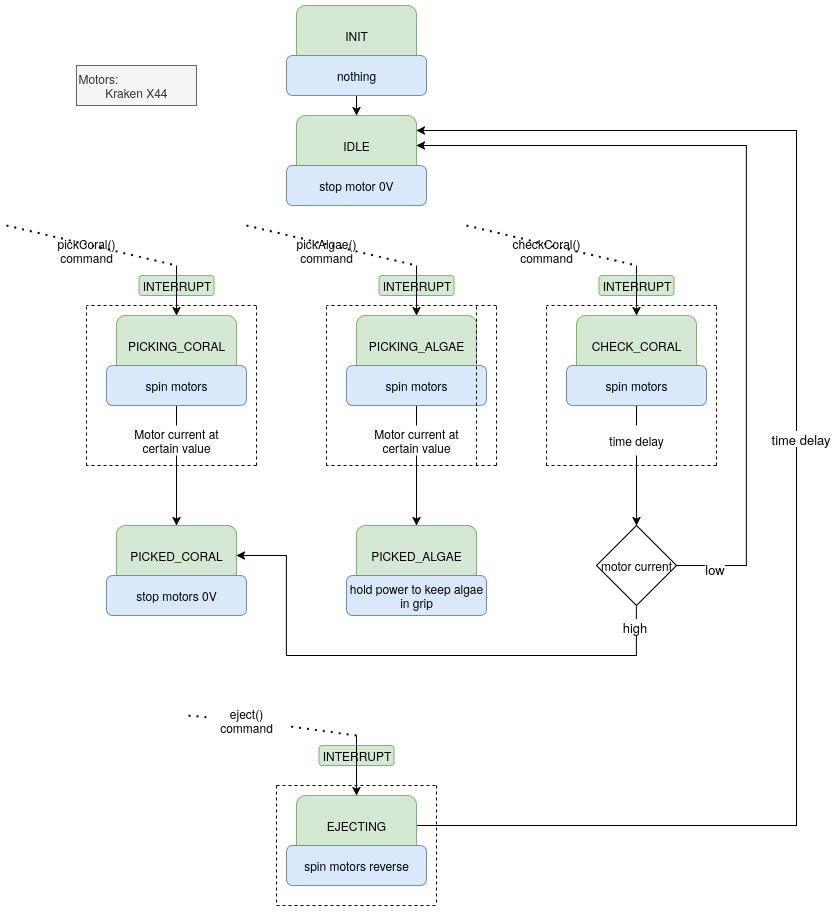

The diagram above was exported from draw.io. Its source (the exported page's mxGraphModel, read from the mxfile embedded in the PNG):
<mxGraphModel dx="1364" dy="753" grid="1" gridSize="10" guides="1" tooltips="1" connect="1" arrows="1" fold="1" page="1" pageScale="1" pageWidth="850" pageHeight="1100" math="0" shadow="0">
  <root>
    <mxCell id="0" />
    <mxCell id="1" parent="0" />
    <mxCell id="pOD2udBBIs4-v2ZOj_Jz-1" value="INIT" style="rounded=1;whiteSpace=wrap;html=1;fillColor=#d5e8d4;strokeColor=#82b366;" parent="1" vertex="1">
      <mxGeometry x="310" y="50" width="120" height="60" as="geometry" />
    </mxCell>
    <mxCell id="pOD2udBBIs4-v2ZOj_Jz-5" style="edgeStyle=orthogonalEdgeStyle;rounded=0;orthogonalLoop=1;jettySize=auto;html=1;exitX=0.5;exitY=1;exitDx=0;exitDy=0;entryX=0.5;entryY=0;entryDx=0;entryDy=0;" parent="1" source="pOD2udBBIs4-v2ZOj_Jz-2" target="pOD2udBBIs4-v2ZOj_Jz-3" edge="1">
      <mxGeometry relative="1" as="geometry" />
    </mxCell>
    <mxCell id="pOD2udBBIs4-v2ZOj_Jz-2" value="nothing" style="rounded=1;whiteSpace=wrap;html=1;fillColor=#dae8fc;strokeColor=#6c8ebf;" parent="1" vertex="1">
      <mxGeometry x="300" y="100" width="140" height="40" as="geometry" />
    </mxCell>
    <mxCell id="pOD2udBBIs4-v2ZOj_Jz-3" value="IDLE" style="rounded=1;whiteSpace=wrap;html=1;fillColor=#d5e8d4;strokeColor=#82b366;" parent="1" vertex="1">
      <mxGeometry x="310" y="160" width="120" height="60" as="geometry" />
    </mxCell>
    <mxCell id="pOD2udBBIs4-v2ZOj_Jz-4" value="stop motor 0V" style="rounded=1;whiteSpace=wrap;html=1;fillColor=#dae8fc;strokeColor=#6c8ebf;" parent="1" vertex="1">
      <mxGeometry x="300" y="210" width="140" height="40" as="geometry" />
    </mxCell>
    <mxCell id="pOD2udBBIs4-v2ZOj_Jz-6" value="PICKING_CORAL" style="rounded=1;whiteSpace=wrap;html=1;fillColor=#d5e8d4;strokeColor=#82b366;" parent="1" vertex="1">
      <mxGeometry x="130" y="360" width="120" height="60" as="geometry" />
    </mxCell>
    <mxCell id="pOD2udBBIs4-v2ZOj_Jz-7" value="PICKED_CORAL" style="rounded=1;whiteSpace=wrap;html=1;fillColor=#d5e8d4;strokeColor=#82b366;" parent="1" vertex="1">
      <mxGeometry x="130" y="570" width="120" height="60" as="geometry" />
    </mxCell>
    <mxCell id="pOD2udBBIs4-v2ZOj_Jz-12" style="edgeStyle=orthogonalEdgeStyle;rounded=0;orthogonalLoop=1;jettySize=auto;html=1;exitX=0.5;exitY=1;exitDx=0;exitDy=0;entryX=0.5;entryY=0;entryDx=0;entryDy=0;" parent="1" source="pOD2udBBIs4-v2ZOj_Jz-10" target="pOD2udBBIs4-v2ZOj_Jz-7" edge="1">
      <mxGeometry relative="1" as="geometry" />
    </mxCell>
    <mxCell id="pOD2udBBIs4-v2ZOj_Jz-10" value="spin motors" style="rounded=1;whiteSpace=wrap;html=1;fillColor=#dae8fc;strokeColor=#6c8ebf;" parent="1" vertex="1">
      <mxGeometry x="120" y="410" width="140" height="40" as="geometry" />
    </mxCell>
    <mxCell id="pOD2udBBIs4-v2ZOj_Jz-11" value="stop motors 0V" style="rounded=1;whiteSpace=wrap;html=1;fillColor=#dae8fc;strokeColor=#6c8ebf;" parent="1" vertex="1">
      <mxGeometry x="120" y="620" width="140" height="40" as="geometry" />
    </mxCell>
    <mxCell id="pOD2udBBIs4-v2ZOj_Jz-17" value="Motor current at certain value" style="rounded=0;whiteSpace=wrap;html=1;strokeColor=none;" parent="1" vertex="1">
      <mxGeometry x="130" y="470" width="120" height="30" as="geometry" />
    </mxCell>
    <mxCell id="pOD2udBBIs4-v2ZOj_Jz-18" value="INTERRUPT" style="rounded=1;whiteSpace=wrap;html=1;fillColor=#d5e8d4;strokeColor=#82b366;" parent="1" vertex="1">
      <mxGeometry x="152.5" y="320" width="75" height="20" as="geometry" />
    </mxCell>
    <mxCell id="pOD2udBBIs4-v2ZOj_Jz-19" value="" style="endArrow=classic;html=1;rounded=0;entryX=0.5;entryY=0;entryDx=0;entryDy=0;" parent="1" target="pOD2udBBIs4-v2ZOj_Jz-6" edge="1">
      <mxGeometry width="50" height="50" relative="1" as="geometry">
        <mxPoint x="190" y="310" as="sourcePoint" />
        <mxPoint x="240" y="250" as="targetPoint" />
      </mxGeometry>
    </mxCell>
    <mxCell id="pOD2udBBIs4-v2ZOj_Jz-22" value="" style="endArrow=none;dashed=1;html=1;dashPattern=1 3;strokeWidth=2;rounded=0;strokeColor=none;" parent="1" target="pOD2udBBIs4-v2ZOj_Jz-21" edge="1">
      <mxGeometry width="50" height="50" relative="1" as="geometry">
        <mxPoint x="190" y="310" as="sourcePoint" />
        <mxPoint x="-110" y="280" as="targetPoint" />
      </mxGeometry>
    </mxCell>
    <mxCell id="pOD2udBBIs4-v2ZOj_Jz-23" value="" style="endArrow=none;dashed=1;html=1;rounded=0;" parent="1" edge="1">
      <mxGeometry width="50" height="50" relative="1" as="geometry">
        <mxPoint x="100" y="510" as="sourcePoint" />
        <mxPoint x="100" y="350" as="targetPoint" />
      </mxGeometry>
    </mxCell>
    <mxCell id="pOD2udBBIs4-v2ZOj_Jz-25" value="" style="endArrow=none;dashed=1;html=1;rounded=0;" parent="1" edge="1">
      <mxGeometry width="50" height="50" relative="1" as="geometry">
        <mxPoint x="270" y="350" as="sourcePoint" />
        <mxPoint x="100" y="350" as="targetPoint" />
      </mxGeometry>
    </mxCell>
    <mxCell id="pOD2udBBIs4-v2ZOj_Jz-26" value="" style="endArrow=none;dashed=1;html=1;rounded=0;" parent="1" edge="1">
      <mxGeometry width="50" height="50" relative="1" as="geometry">
        <mxPoint x="270" y="510" as="sourcePoint" />
        <mxPoint x="270" y="350" as="targetPoint" />
      </mxGeometry>
    </mxCell>
    <mxCell id="pOD2udBBIs4-v2ZOj_Jz-27" value="" style="endArrow=none;dashed=1;html=1;rounded=0;" parent="1" edge="1">
      <mxGeometry width="50" height="50" relative="1" as="geometry">
        <mxPoint x="270" y="510" as="sourcePoint" />
        <mxPoint x="100" y="510" as="targetPoint" />
      </mxGeometry>
    </mxCell>
    <mxCell id="g98j1KUQpbLLiwFX2i7B-18" style="edgeStyle=orthogonalEdgeStyle;rounded=0;orthogonalLoop=1;jettySize=auto;html=1;exitX=1;exitY=0.5;exitDx=0;exitDy=0;entryX=1;entryY=0.25;entryDx=0;entryDy=0;" parent="1" source="pOD2udBBIs4-v2ZOj_Jz-29" target="pOD2udBBIs4-v2ZOj_Jz-3" edge="1">
      <mxGeometry relative="1" as="geometry">
        <Array as="points">
          <mxPoint x="810" y="870" />
          <mxPoint x="810" y="175" />
        </Array>
      </mxGeometry>
    </mxCell>
    <mxCell id="g98j1KUQpbLLiwFX2i7B-19" value="&lt;font style=&quot;font-size: 13px;&quot;&gt;time delay&lt;/font&gt;" style="edgeLabel;html=1;align=center;verticalAlign=middle;resizable=0;points=[];" parent="g98j1KUQpbLLiwFX2i7B-18" vertex="1" connectable="0">
      <mxGeometry x="0.0551" y="-3" relative="1" as="geometry">
        <mxPoint as="offset" />
      </mxGeometry>
    </mxCell>
    <mxCell id="pOD2udBBIs4-v2ZOj_Jz-29" value="EJECTING" style="rounded=1;whiteSpace=wrap;html=1;fillColor=#d5e8d4;strokeColor=#82b366;" parent="1" vertex="1">
      <mxGeometry x="310" y="840" width="120" height="60" as="geometry" />
    </mxCell>
    <mxCell id="pOD2udBBIs4-v2ZOj_Jz-33" value="spin motors reverse" style="rounded=1;whiteSpace=wrap;html=1;fillColor=#dae8fc;strokeColor=#6c8ebf;" parent="1" vertex="1">
      <mxGeometry x="300" y="890" width="140" height="40" as="geometry" />
    </mxCell>
    <mxCell id="pOD2udBBIs4-v2ZOj_Jz-41" value="" style="endArrow=none;dashed=1;html=1;dashPattern=1 3;strokeWidth=2;rounded=0;" parent="1" source="pOD2udBBIs4-v2ZOj_Jz-34" edge="1">
      <mxGeometry width="50" height="50" relative="1" as="geometry">
        <mxPoint x="370" y="780" as="sourcePoint" />
        <mxPoint x="200" y="760" as="targetPoint" />
      </mxGeometry>
    </mxCell>
    <mxCell id="pOD2udBBIs4-v2ZOj_Jz-42" value="" style="endArrow=none;dashed=1;html=1;dashPattern=1 3;strokeWidth=2;rounded=0;" parent="1" target="pOD2udBBIs4-v2ZOj_Jz-34" edge="1">
      <mxGeometry width="50" height="50" relative="1" as="geometry">
        <mxPoint x="370" y="780" as="sourcePoint" />
        <mxPoint x="200" y="760" as="targetPoint" />
      </mxGeometry>
    </mxCell>
    <mxCell id="pOD2udBBIs4-v2ZOj_Jz-34" value="eject() command" style="rounded=0;whiteSpace=wrap;html=1;strokeColor=none;" parent="1" vertex="1">
      <mxGeometry x="220" y="750" width="80" height="30" as="geometry" />
    </mxCell>
    <mxCell id="pOD2udBBIs4-v2ZOj_Jz-21" value="pickCoral() command" style="rounded=0;whiteSpace=wrap;html=1;strokeColor=none;" parent="1" vertex="1">
      <mxGeometry x="60" y="280" width="80" height="30" as="geometry" />
    </mxCell>
    <mxCell id="pOD2udBBIs4-v2ZOj_Jz-44" value="" style="endArrow=none;dashed=1;html=1;dashPattern=1 3;strokeWidth=2;rounded=0;" parent="1" edge="1">
      <mxGeometry width="50" height="50" relative="1" as="geometry">
        <mxPoint x="20" y="270" as="sourcePoint" />
        <mxPoint x="190" y="310" as="targetPoint" />
      </mxGeometry>
    </mxCell>
    <mxCell id="pOD2udBBIs4-v2ZOj_Jz-39" value="INTERRUPT" style="rounded=1;whiteSpace=wrap;html=1;fillColor=#d5e8d4;strokeColor=#82b366;" parent="1" vertex="1">
      <mxGeometry x="332.5" y="790" width="75" height="20" as="geometry" />
    </mxCell>
    <mxCell id="pOD2udBBIs4-v2ZOj_Jz-47" value="Motors:&lt;div&gt;&lt;span style=&quot;white-space: pre;&quot;&gt;&#09;&lt;/span&gt;Kraken X44&lt;br&gt;&lt;/div&gt;" style="rounded=0;whiteSpace=wrap;html=1;fillColor=#f5f5f5;fontColor=#333333;strokeColor=#666666;align=left;" parent="1" vertex="1">
      <mxGeometry x="90" y="110" width="120" height="40" as="geometry" />
    </mxCell>
    <mxCell id="pOD2udBBIs4-v2ZOj_Jz-49" value="" style="endArrow=none;dashed=1;html=1;rounded=0;" parent="1" edge="1">
      <mxGeometry width="50" height="50" relative="1" as="geometry">
        <mxPoint x="290" y="950" as="sourcePoint" />
        <mxPoint x="450" y="950" as="targetPoint" />
      </mxGeometry>
    </mxCell>
    <mxCell id="pOD2udBBIs4-v2ZOj_Jz-50" value="" style="endArrow=none;dashed=1;html=1;rounded=0;" parent="1" edge="1">
      <mxGeometry width="50" height="50" relative="1" as="geometry">
        <mxPoint x="290" y="830" as="sourcePoint" />
        <mxPoint x="450" y="830" as="targetPoint" />
      </mxGeometry>
    </mxCell>
    <mxCell id="pOD2udBBIs4-v2ZOj_Jz-51" value="" style="endArrow=none;dashed=1;html=1;rounded=0;" parent="1" edge="1">
      <mxGeometry width="50" height="50" relative="1" as="geometry">
        <mxPoint x="290" y="830" as="sourcePoint" />
        <mxPoint x="290" y="950" as="targetPoint" />
      </mxGeometry>
    </mxCell>
    <mxCell id="pOD2udBBIs4-v2ZOj_Jz-52" value="" style="endArrow=none;dashed=1;html=1;rounded=0;" parent="1" edge="1">
      <mxGeometry width="50" height="50" relative="1" as="geometry">
        <mxPoint x="450" y="830" as="sourcePoint" />
        <mxPoint x="450" y="950" as="targetPoint" />
      </mxGeometry>
    </mxCell>
    <mxCell id="pOD2udBBIs4-v2ZOj_Jz-57" value="" style="endArrow=classic;html=1;rounded=0;entryX=0.5;entryY=0;entryDx=0;entryDy=0;" parent="1" target="pOD2udBBIs4-v2ZOj_Jz-29" edge="1">
      <mxGeometry width="50" height="50" relative="1" as="geometry">
        <mxPoint x="370" y="780" as="sourcePoint" />
        <mxPoint x="380" y="840" as="targetPoint" />
      </mxGeometry>
    </mxCell>
    <mxCell id="pOD2udBBIs4-v2ZOj_Jz-60" style="edgeStyle=orthogonalEdgeStyle;rounded=0;orthogonalLoop=1;jettySize=auto;html=1;exitX=0.5;exitY=1;exitDx=0;exitDy=0;" parent="1" edge="1">
      <mxGeometry relative="1" as="geometry">
        <mxPoint x="600" y="480" as="sourcePoint" />
        <mxPoint x="600" y="480" as="targetPoint" />
      </mxGeometry>
    </mxCell>
    <mxCell id="g98j1KUQpbLLiwFX2i7B-2" value="PICKING_ALGAE" style="rounded=1;whiteSpace=wrap;html=1;fillColor=#d5e8d4;strokeColor=#82b366;" parent="1" vertex="1">
      <mxGeometry x="370" y="360" width="120" height="60" as="geometry" />
    </mxCell>
    <mxCell id="g98j1KUQpbLLiwFX2i7B-3" value="PICKED_ALGAE" style="rounded=1;whiteSpace=wrap;html=1;fillColor=#d5e8d4;strokeColor=#82b366;" parent="1" vertex="1">
      <mxGeometry x="370" y="570" width="120" height="60" as="geometry" />
    </mxCell>
    <mxCell id="g98j1KUQpbLLiwFX2i7B-4" style="edgeStyle=orthogonalEdgeStyle;rounded=0;orthogonalLoop=1;jettySize=auto;html=1;exitX=0.5;exitY=1;exitDx=0;exitDy=0;entryX=0.5;entryY=0;entryDx=0;entryDy=0;" parent="1" source="g98j1KUQpbLLiwFX2i7B-5" target="g98j1KUQpbLLiwFX2i7B-3" edge="1">
      <mxGeometry relative="1" as="geometry" />
    </mxCell>
    <mxCell id="g98j1KUQpbLLiwFX2i7B-5" value="spin motors" style="rounded=1;whiteSpace=wrap;html=1;fillColor=#dae8fc;strokeColor=#6c8ebf;" parent="1" vertex="1">
      <mxGeometry x="360" y="410" width="140" height="40" as="geometry" />
    </mxCell>
    <mxCell id="g98j1KUQpbLLiwFX2i7B-6" value="hold power to keep algae in grip" style="rounded=1;whiteSpace=wrap;html=1;fillColor=#dae8fc;strokeColor=#6c8ebf;" parent="1" vertex="1">
      <mxGeometry x="360" y="620" width="140" height="40" as="geometry" />
    </mxCell>
    <mxCell id="g98j1KUQpbLLiwFX2i7B-7" value="Motor current at certain value" style="rounded=0;whiteSpace=wrap;html=1;strokeColor=none;" parent="1" vertex="1">
      <mxGeometry x="370" y="470" width="120" height="30" as="geometry" />
    </mxCell>
    <mxCell id="g98j1KUQpbLLiwFX2i7B-8" value="INTERRUPT" style="rounded=1;whiteSpace=wrap;html=1;fillColor=#d5e8d4;strokeColor=#82b366;" parent="1" vertex="1">
      <mxGeometry x="392.5" y="320" width="75" height="20" as="geometry" />
    </mxCell>
    <mxCell id="g98j1KUQpbLLiwFX2i7B-9" value="" style="endArrow=classic;html=1;rounded=0;entryX=0.5;entryY=0;entryDx=0;entryDy=0;" parent="1" target="g98j1KUQpbLLiwFX2i7B-2" edge="1">
      <mxGeometry width="50" height="50" relative="1" as="geometry">
        <mxPoint x="430" y="310" as="sourcePoint" />
        <mxPoint x="480" y="250" as="targetPoint" />
      </mxGeometry>
    </mxCell>
    <mxCell id="g98j1KUQpbLLiwFX2i7B-10" value="" style="endArrow=none;dashed=1;html=1;dashPattern=1 3;strokeWidth=2;rounded=0;strokeColor=none;" parent="1" target="g98j1KUQpbLLiwFX2i7B-15" edge="1">
      <mxGeometry width="50" height="50" relative="1" as="geometry">
        <mxPoint x="430" y="310" as="sourcePoint" />
        <mxPoint x="130" y="280" as="targetPoint" />
      </mxGeometry>
    </mxCell>
    <mxCell id="g98j1KUQpbLLiwFX2i7B-11" value="" style="endArrow=none;dashed=1;html=1;rounded=0;" parent="1" edge="1">
      <mxGeometry width="50" height="50" relative="1" as="geometry">
        <mxPoint x="340" y="510" as="sourcePoint" />
        <mxPoint x="340" y="350" as="targetPoint" />
      </mxGeometry>
    </mxCell>
    <mxCell id="g98j1KUQpbLLiwFX2i7B-12" value="" style="endArrow=none;dashed=1;html=1;rounded=0;" parent="1" edge="1">
      <mxGeometry width="50" height="50" relative="1" as="geometry">
        <mxPoint x="510" y="350" as="sourcePoint" />
        <mxPoint x="340" y="350" as="targetPoint" />
      </mxGeometry>
    </mxCell>
    <mxCell id="g98j1KUQpbLLiwFX2i7B-13" value="" style="endArrow=none;dashed=1;html=1;rounded=0;" parent="1" edge="1">
      <mxGeometry width="50" height="50" relative="1" as="geometry">
        <mxPoint x="510" y="510" as="sourcePoint" />
        <mxPoint x="510" y="350" as="targetPoint" />
      </mxGeometry>
    </mxCell>
    <mxCell id="g98j1KUQpbLLiwFX2i7B-14" value="" style="endArrow=none;dashed=1;html=1;rounded=0;" parent="1" edge="1">
      <mxGeometry width="50" height="50" relative="1" as="geometry">
        <mxPoint x="510" y="510" as="sourcePoint" />
        <mxPoint x="340" y="510" as="targetPoint" />
      </mxGeometry>
    </mxCell>
    <mxCell id="g98j1KUQpbLLiwFX2i7B-15" value="pickAlgae() command" style="rounded=0;whiteSpace=wrap;html=1;strokeColor=none;" parent="1" vertex="1">
      <mxGeometry x="300" y="280" width="80" height="30" as="geometry" />
    </mxCell>
    <mxCell id="g98j1KUQpbLLiwFX2i7B-16" value="" style="endArrow=none;dashed=1;html=1;dashPattern=1 3;strokeWidth=2;rounded=0;" parent="1" edge="1">
      <mxGeometry width="50" height="50" relative="1" as="geometry">
        <mxPoint x="260" y="270" as="sourcePoint" />
        <mxPoint x="430" y="310" as="targetPoint" />
      </mxGeometry>
    </mxCell>
    <mxCell id="g98j1KUQpbLLiwFX2i7B-20" value="" style="endArrow=none;dashed=1;html=1;rounded=0;" parent="1" edge="1">
      <mxGeometry width="50" height="50" relative="1" as="geometry">
        <mxPoint x="490" y="510" as="sourcePoint" />
        <mxPoint x="490" y="350" as="targetPoint" />
      </mxGeometry>
    </mxCell>
    <mxCell id="g98j1KUQpbLLiwFX2i7B-21" value="CHECK_CORAL" style="rounded=1;whiteSpace=wrap;html=1;fillColor=#d5e8d4;strokeColor=#82b366;" parent="1" vertex="1">
      <mxGeometry x="590" y="360" width="120" height="60" as="geometry" />
    </mxCell>
    <mxCell id="g98j1KUQpbLLiwFX2i7B-23" style="edgeStyle=orthogonalEdgeStyle;rounded=0;orthogonalLoop=1;jettySize=auto;html=1;exitX=0.5;exitY=1;exitDx=0;exitDy=0;entryX=0.5;entryY=0;entryDx=0;entryDy=0;" parent="1" source="g98j1KUQpbLLiwFX2i7B-24" edge="1">
      <mxGeometry relative="1" as="geometry">
        <mxPoint x="650" y="570" as="targetPoint" />
      </mxGeometry>
    </mxCell>
    <mxCell id="g98j1KUQpbLLiwFX2i7B-24" value="spin motors" style="rounded=1;whiteSpace=wrap;html=1;fillColor=#dae8fc;strokeColor=#6c8ebf;" parent="1" vertex="1">
      <mxGeometry x="580" y="410" width="140" height="40" as="geometry" />
    </mxCell>
    <mxCell id="g98j1KUQpbLLiwFX2i7B-26" value="time delay" style="rounded=0;whiteSpace=wrap;html=1;strokeColor=none;" parent="1" vertex="1">
      <mxGeometry x="590" y="470" width="120" height="30" as="geometry" />
    </mxCell>
    <mxCell id="g98j1KUQpbLLiwFX2i7B-27" value="INTERRUPT" style="rounded=1;whiteSpace=wrap;html=1;fillColor=#d5e8d4;strokeColor=#82b366;" parent="1" vertex="1">
      <mxGeometry x="612.5" y="320" width="75" height="20" as="geometry" />
    </mxCell>
    <mxCell id="g98j1KUQpbLLiwFX2i7B-28" value="" style="endArrow=classic;html=1;rounded=0;entryX=0.5;entryY=0;entryDx=0;entryDy=0;" parent="1" target="g98j1KUQpbLLiwFX2i7B-21" edge="1">
      <mxGeometry width="50" height="50" relative="1" as="geometry">
        <mxPoint x="650" y="310" as="sourcePoint" />
        <mxPoint x="700" y="250" as="targetPoint" />
      </mxGeometry>
    </mxCell>
    <mxCell id="g98j1KUQpbLLiwFX2i7B-29" value="" style="endArrow=none;dashed=1;html=1;dashPattern=1 3;strokeWidth=2;rounded=0;strokeColor=none;" parent="1" target="g98j1KUQpbLLiwFX2i7B-34" edge="1">
      <mxGeometry width="50" height="50" relative="1" as="geometry">
        <mxPoint x="650" y="310" as="sourcePoint" />
        <mxPoint x="350" y="280" as="targetPoint" />
      </mxGeometry>
    </mxCell>
    <mxCell id="g98j1KUQpbLLiwFX2i7B-30" value="" style="endArrow=none;dashed=1;html=1;rounded=0;" parent="1" edge="1">
      <mxGeometry width="50" height="50" relative="1" as="geometry">
        <mxPoint x="560" y="510" as="sourcePoint" />
        <mxPoint x="560" y="350" as="targetPoint" />
      </mxGeometry>
    </mxCell>
    <mxCell id="g98j1KUQpbLLiwFX2i7B-31" value="" style="endArrow=none;dashed=1;html=1;rounded=0;" parent="1" edge="1">
      <mxGeometry width="50" height="50" relative="1" as="geometry">
        <mxPoint x="730" y="350" as="sourcePoint" />
        <mxPoint x="560" y="350" as="targetPoint" />
      </mxGeometry>
    </mxCell>
    <mxCell id="g98j1KUQpbLLiwFX2i7B-32" value="" style="endArrow=none;dashed=1;html=1;rounded=0;" parent="1" edge="1">
      <mxGeometry width="50" height="50" relative="1" as="geometry">
        <mxPoint x="730" y="510" as="sourcePoint" />
        <mxPoint x="730" y="350" as="targetPoint" />
      </mxGeometry>
    </mxCell>
    <mxCell id="g98j1KUQpbLLiwFX2i7B-33" value="" style="endArrow=none;dashed=1;html=1;rounded=0;" parent="1" edge="1">
      <mxGeometry width="50" height="50" relative="1" as="geometry">
        <mxPoint x="730" y="510" as="sourcePoint" />
        <mxPoint x="560" y="510" as="targetPoint" />
      </mxGeometry>
    </mxCell>
    <mxCell id="g98j1KUQpbLLiwFX2i7B-34" value="checkCoral() command" style="rounded=0;whiteSpace=wrap;html=1;strokeColor=none;" parent="1" vertex="1">
      <mxGeometry x="520" y="280" width="80" height="30" as="geometry" />
    </mxCell>
    <mxCell id="g98j1KUQpbLLiwFX2i7B-35" value="" style="endArrow=none;dashed=1;html=1;dashPattern=1 3;strokeWidth=2;rounded=0;" parent="1" edge="1">
      <mxGeometry width="50" height="50" relative="1" as="geometry">
        <mxPoint x="480" y="270" as="sourcePoint" />
        <mxPoint x="650" y="310" as="targetPoint" />
      </mxGeometry>
    </mxCell>
    <mxCell id="g98j1KUQpbLLiwFX2i7B-37" style="edgeStyle=orthogonalEdgeStyle;rounded=0;orthogonalLoop=1;jettySize=auto;html=1;entryX=1;entryY=0.5;entryDx=0;entryDy=0;" parent="1" source="g98j1KUQpbLLiwFX2i7B-36" target="pOD2udBBIs4-v2ZOj_Jz-7" edge="1">
      <mxGeometry relative="1" as="geometry">
        <Array as="points">
          <mxPoint x="650" y="700" />
          <mxPoint x="300" y="700" />
          <mxPoint x="300" y="600" />
        </Array>
      </mxGeometry>
    </mxCell>
    <mxCell id="g98j1KUQpbLLiwFX2i7B-43" value="&lt;font style=&quot;font-size: 13px;&quot;&gt;high&lt;/font&gt;" style="edgeLabel;html=1;align=center;verticalAlign=middle;resizable=0;points=[];" parent="g98j1KUQpbLLiwFX2i7B-37" vertex="1" connectable="0">
      <mxGeometry x="-0.9273" y="-3" relative="1" as="geometry">
        <mxPoint as="offset" />
      </mxGeometry>
    </mxCell>
    <mxCell id="g98j1KUQpbLLiwFX2i7B-41" style="edgeStyle=orthogonalEdgeStyle;rounded=0;orthogonalLoop=1;jettySize=auto;html=1;entryX=1;entryY=0.5;entryDx=0;entryDy=0;" parent="1" source="g98j1KUQpbLLiwFX2i7B-36" target="pOD2udBBIs4-v2ZOj_Jz-3" edge="1">
      <mxGeometry relative="1" as="geometry">
        <Array as="points">
          <mxPoint x="760" y="610" />
          <mxPoint x="760" y="190" />
        </Array>
      </mxGeometry>
    </mxCell>
    <mxCell id="g98j1KUQpbLLiwFX2i7B-44" value="&lt;font style=&quot;font-size: 13px;&quot;&gt;low&lt;/font&gt;" style="edgeLabel;html=1;align=center;verticalAlign=middle;resizable=0;points=[];" parent="g98j1KUQpbLLiwFX2i7B-41" vertex="1" connectable="0">
      <mxGeometry x="-0.9106" y="-2" relative="1" as="geometry">
        <mxPoint as="offset" />
      </mxGeometry>
    </mxCell>
    <mxCell id="g98j1KUQpbLLiwFX2i7B-36" value="motor current" style="rhombus;whiteSpace=wrap;html=1;" parent="1" vertex="1">
      <mxGeometry x="610" y="570" width="80" height="80" as="geometry" />
    </mxCell>
  </root>
</mxGraphModel>